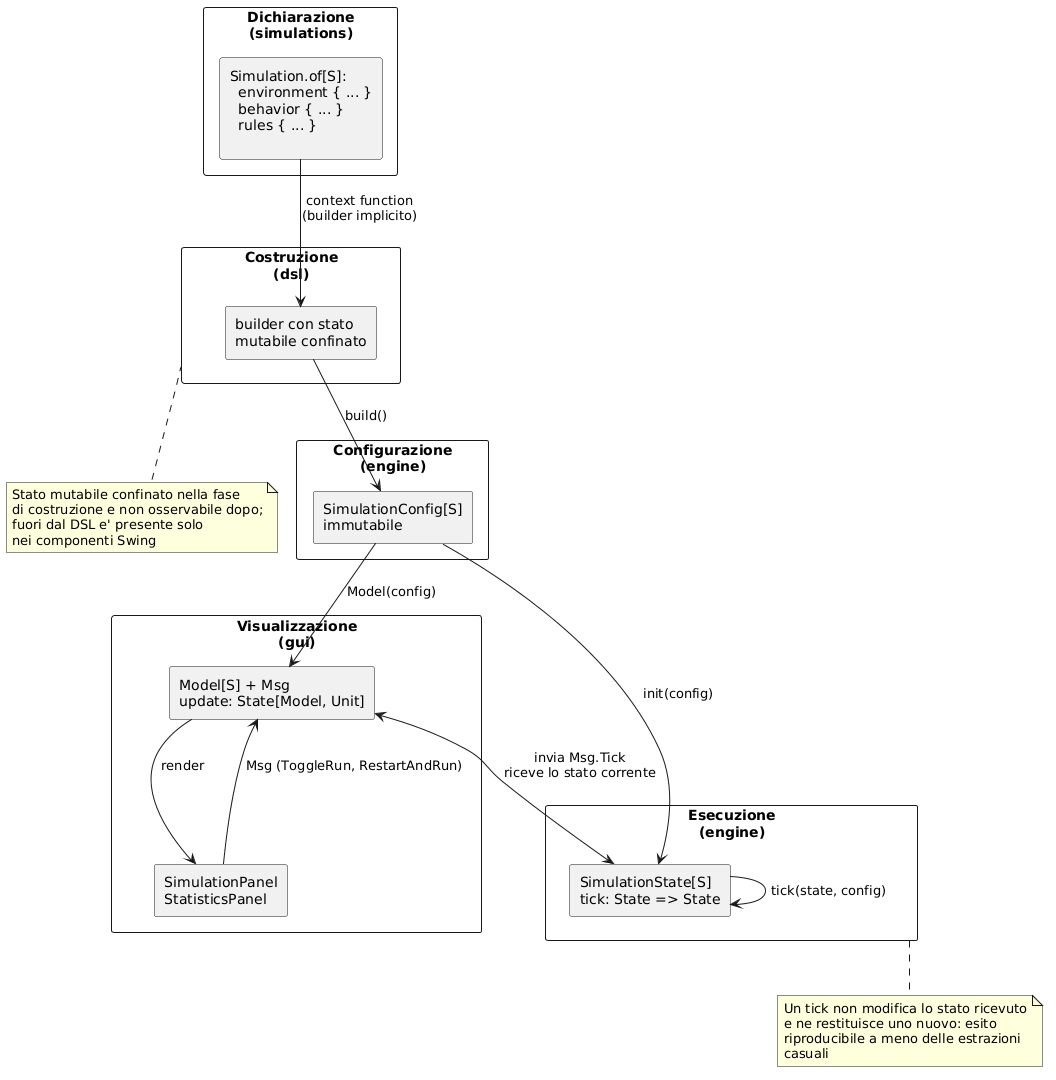

The diagram above was rendered by PlantUML. Its source (embedded in the PNG):
@startuml
rectangle "Dichiarazione\n(simulations)" as decl {
  rectangle "Simulation.of[S]:\l  environment { ... }\l  behavior { ... }\l  rules { ... }\l" as declaration
}

rectangle "Costruzione\n(dsl)" as build {
  rectangle "builder con stato\nmutabile confinato" as builder
}

rectangle "Configurazione\n(engine)" as conf {
  rectangle "SimulationConfig[S]\nimmutabile" as config
}

rectangle "Visualizzazione\n(gui)" as gui {
  rectangle "Model[S] + Msg\nupdate: State[Model, Unit]" as model
  rectangle "SimulationPanel\nStatisticsPanel" as panels
}

rectangle "Esecuzione\n(engine)" as exec {
  rectangle "SimulationState[S]\ntick: State => State" as state
}

declaration --> builder : context function\n(builder implicito)
builder --> config : build()
config --> model : Model(config)
config --> state : init(config)
model --> panels : render
panels --> model : Msg (ToggleRun, RestartAndRun)
model <--> state : invia Msg.Tick\nriceve lo stato corrente
state --> state : tick(state, config)

note bottom of build
  Stato mutabile confinato nella fase
  di costruzione e non osservabile dopo;
  fuori dal DSL e' presente solo
  nei componenti Swing
end note

note bottom of exec
  Un tick non modifica lo stato ricevuto
  e ne restituisce uno nuovo: esito
  riproducibile a meno delle estrazioni
  casuali
end note
@enduml